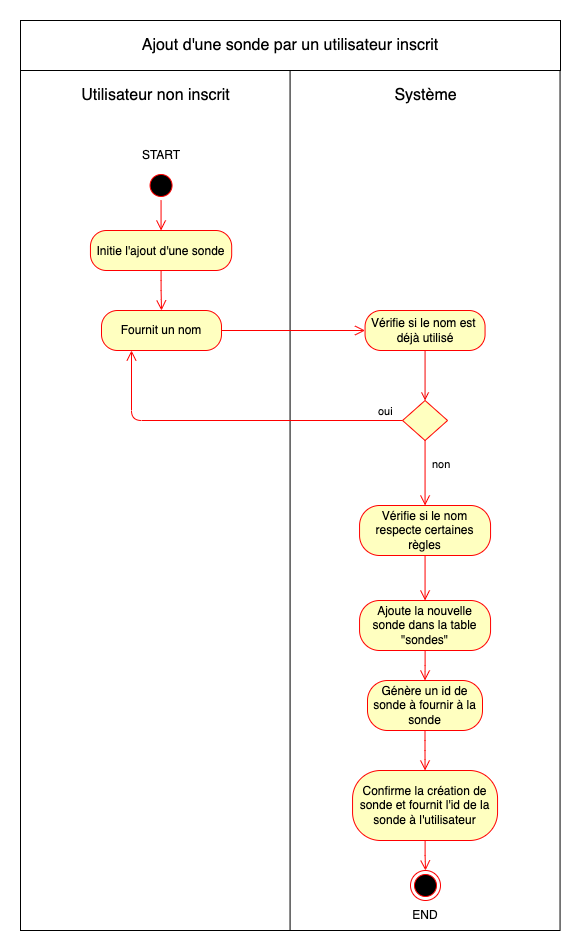

The diagram above was exported from draw.io. Its source (the exported page's mxGraphModel, read from the mxfile embedded in the PNG):
<mxGraphModel dx="1887" dy="769" grid="1" gridSize="10" guides="1" tooltips="1" connect="1" arrows="1" fold="1" page="1" pageScale="1" pageWidth="827" pageHeight="1169" background="#ffffff" math="0" shadow="0">
  <root>
    <mxCell id="0" />
    <mxCell id="1" parent="0" />
    <mxCell id="48" value="" style="rounded=0;whiteSpace=wrap;html=1;fontSize=12;" vertex="1" parent="1">
      <mxGeometry x="-210" y="150" width="270" height="860" as="geometry" />
    </mxCell>
    <mxCell id="49" value="" style="rounded=0;whiteSpace=wrap;html=1;fontSize=12;" vertex="1" parent="1">
      <mxGeometry x="59.56" y="150" width="270" height="860" as="geometry" />
    </mxCell>
    <mxCell id="2" value="Ajout d'une sonde par un utilisateur inscrit" style="rounded=0;whiteSpace=wrap;html=1;fontSize=16;" parent="1" vertex="1">
      <mxGeometry x="-210" y="100" width="540" height="50" as="geometry" />
    </mxCell>
    <mxCell id="5" value="Utilisateur non inscrit" style="text;html=1;strokeColor=none;fillColor=none;align=center;verticalAlign=middle;whiteSpace=wrap;rounded=0;fontSize=16;" parent="1" vertex="1">
      <mxGeometry x="-157.5" y="160" width="165" height="30" as="geometry" />
    </mxCell>
    <mxCell id="6" value="Système" style="text;html=1;strokeColor=none;fillColor=none;align=center;verticalAlign=middle;whiteSpace=wrap;rounded=0;fontSize=16;" parent="1" vertex="1">
      <mxGeometry x="112.5" y="160" width="165" height="30" as="geometry" />
    </mxCell>
    <mxCell id="8" value="" style="ellipse;html=1;shape=startState;fillColor=#000000;strokeColor=#ff0000;fontSize=16;" parent="1" vertex="1">
      <mxGeometry x="-84.44" y="250" width="30" height="30" as="geometry" />
    </mxCell>
    <mxCell id="9" value="" style="edgeStyle=orthogonalEdgeStyle;html=1;verticalAlign=bottom;endArrow=open;endSize=8;strokeColor=#ff0000;fontSize=16;entryX=0.5;entryY=0;entryDx=0;entryDy=0;" parent="1" source="8" target="10" edge="1">
      <mxGeometry relative="1" as="geometry">
        <mxPoint x="-69.44" y="300" as="targetPoint" />
      </mxGeometry>
    </mxCell>
    <mxCell id="10" value="&lt;font style=&quot;font-size: 12px;&quot;&gt;Initie l'ajout d'une sonde&lt;/font&gt;" style="rounded=1;whiteSpace=wrap;html=1;arcSize=40;fontColor=#000000;fillColor=#ffffc0;strokeColor=#ff0000;fontSize=16;" parent="1" vertex="1">
      <mxGeometry x="-140.06" y="310" width="141.25" height="40" as="geometry" />
    </mxCell>
    <mxCell id="11" value="" style="edgeStyle=orthogonalEdgeStyle;html=1;verticalAlign=bottom;endArrow=open;endSize=8;strokeColor=#ff0000;fontSize=16;exitX=0.5;exitY=1;exitDx=0;exitDy=0;entryX=0.5;entryY=0;entryDx=0;entryDy=0;" parent="1" source="10" target="40" edge="1">
      <mxGeometry relative="1" as="geometry">
        <mxPoint x="124.94" y="510" as="targetPoint" />
        <mxPoint x="-79.9600000000001" y="470" as="sourcePoint" />
        <Array as="points" />
      </mxGeometry>
    </mxCell>
    <mxCell id="30" style="edgeStyle=orthogonalEdgeStyle;html=1;entryX=0.5;entryY=0;entryDx=0;entryDy=0;strokeColor=#f40101;fontSize=12;endArrow=open;endFill=0;" parent="1" source="21" edge="1">
      <mxGeometry relative="1" as="geometry">
        <mxPoint x="194.55999999999995" y="480" as="targetPoint" />
      </mxGeometry>
    </mxCell>
    <mxCell id="21" value="Vérifie si le nom est&amp;nbsp; déjà utilisé" style="rounded=1;whiteSpace=wrap;html=1;arcSize=40;fontColor=#000000;fillColor=#ffffc0;strokeColor=#ff0000;fontSize=12;" parent="1" vertex="1">
      <mxGeometry x="134.56" y="390" width="120" height="40" as="geometry" />
    </mxCell>
    <mxCell id="31" value="Vérifie si le nom respecte certaines règles" style="rounded=1;whiteSpace=wrap;html=1;arcSize=40;fontColor=#000000;fillColor=#ffffc0;strokeColor=#ff0000;fontSize=12;" parent="1" vertex="1">
      <mxGeometry x="129.06" y="585" width="131" height="50" as="geometry" />
    </mxCell>
    <mxCell id="32" value="" style="edgeStyle=orthogonalEdgeStyle;html=1;verticalAlign=bottom;endArrow=open;endSize=8;strokeColor=#ff0000;fontSize=12;entryX=0.5;entryY=0;entryDx=0;entryDy=0;" parent="1" source="31" edge="1" target="33">
      <mxGeometry relative="1" as="geometry">
        <mxPoint x="195" y="740" as="targetPoint" />
      </mxGeometry>
    </mxCell>
    <mxCell id="33" value="Ajoute la nouvelle sonde dans la table &quot;sondes&quot;" style="rounded=1;whiteSpace=wrap;html=1;arcSize=40;fontColor=#000000;fillColor=#ffffc0;strokeColor=#ff0000;fontSize=12;" parent="1" vertex="1">
      <mxGeometry x="129.06" y="680" width="131" height="50" as="geometry" />
    </mxCell>
    <mxCell id="34" value="" style="edgeStyle=orthogonalEdgeStyle;html=1;verticalAlign=bottom;endArrow=open;endSize=8;strokeColor=#ff0000;fontSize=12;entryX=0.5;entryY=0;entryDx=0;entryDy=0;" parent="1" source="33" edge="1" target="35">
      <mxGeometry relative="1" as="geometry">
        <mxPoint x="195" y="840" as="targetPoint" />
      </mxGeometry>
    </mxCell>
    <mxCell id="35" value="Génère un id de sonde à fournir à la sonde" style="rounded=1;whiteSpace=wrap;html=1;arcSize=40;fontColor=#000000;fillColor=#ffffc0;strokeColor=#ff0000;fontSize=12;" parent="1" vertex="1">
      <mxGeometry x="137" y="760" width="115" height="50" as="geometry" />
    </mxCell>
    <mxCell id="36" value="" style="edgeStyle=orthogonalEdgeStyle;html=1;verticalAlign=bottom;endArrow=open;endSize=8;strokeColor=#ff0000;fontSize=12;entryX=0.5;entryY=0;entryDx=0;entryDy=0;" parent="1" source="35" edge="1" target="45">
      <mxGeometry relative="1" as="geometry">
        <mxPoint x="290" y="820" as="targetPoint" />
      </mxGeometry>
    </mxCell>
    <mxCell id="37" value="END" style="text;html=1;strokeColor=none;fillColor=none;align=center;verticalAlign=middle;whiteSpace=wrap;rounded=0;fontSize=12;" parent="1" vertex="1">
      <mxGeometry x="165" y="980" width="60" height="30" as="geometry" />
    </mxCell>
    <mxCell id="38" value="START" style="text;html=1;strokeColor=none;fillColor=none;align=center;verticalAlign=middle;whiteSpace=wrap;rounded=0;fontSize=12;" parent="1" vertex="1">
      <mxGeometry x="-99" y="220" width="60" height="30" as="geometry" />
    </mxCell>
    <mxCell id="40" value="Fournit un nom" style="rounded=1;whiteSpace=wrap;html=1;arcSize=40;fontColor=#000000;fillColor=#ffffc0;strokeColor=#ff0000;" vertex="1" parent="1">
      <mxGeometry x="-129" y="390" width="120" height="40" as="geometry" />
    </mxCell>
    <mxCell id="41" value="" style="edgeStyle=orthogonalEdgeStyle;html=1;verticalAlign=bottom;endArrow=open;endSize=8;strokeColor=#ff0000;entryX=0;entryY=0.5;entryDx=0;entryDy=0;" edge="1" source="40" parent="1" target="21">
      <mxGeometry relative="1" as="geometry">
        <mxPoint x="130" y="410" as="targetPoint" />
      </mxGeometry>
    </mxCell>
    <mxCell id="42" value="" style="rhombus;whiteSpace=wrap;html=1;fillColor=#ffffc0;strokeColor=#ff0000;" vertex="1" parent="1">
      <mxGeometry x="172.06" y="480" width="45" height="40" as="geometry" />
    </mxCell>
    <mxCell id="43" value="oui" style="edgeStyle=orthogonalEdgeStyle;html=1;align=left;verticalAlign=bottom;endArrow=open;endSize=8;strokeColor=#ff0000;entryX=0.25;entryY=1;entryDx=0;entryDy=0;" edge="1" source="42" parent="1" target="40">
      <mxGeometry x="-0.8457" relative="1" as="geometry">
        <mxPoint x="335" y="500" as="targetPoint" />
        <mxPoint as="offset" />
      </mxGeometry>
    </mxCell>
    <mxCell id="44" value="non" style="edgeStyle=orthogonalEdgeStyle;html=1;align=left;verticalAlign=top;endArrow=open;endSize=8;strokeColor=#ff0000;entryX=0.5;entryY=0;entryDx=0;entryDy=0;" edge="1" source="42" parent="1" target="31">
      <mxGeometry x="-0.6667" y="5" relative="1" as="geometry">
        <mxPoint x="195" y="580" as="targetPoint" />
        <mxPoint as="offset" />
      </mxGeometry>
    </mxCell>
    <mxCell id="45" value="Confirme la création de sonde et fournit l'id de la sonde à l'utilisateur" style="rounded=1;whiteSpace=wrap;html=1;arcSize=40;fontColor=#000000;fillColor=#ffffc0;strokeColor=#ff0000;" vertex="1" parent="1">
      <mxGeometry x="122.06" y="850" width="145" height="70" as="geometry" />
    </mxCell>
    <mxCell id="47" value="" style="edgeStyle=orthogonalEdgeStyle;html=1;verticalAlign=bottom;endArrow=open;endSize=8;strokeColor=#ff0000;startArrow=none;startFill=0;endFill=0;" edge="1" parent="1" source="45" target="7">
      <mxGeometry relative="1" as="geometry">
        <mxPoint x="195" y="970" as="targetPoint" />
        <mxPoint x="195" y="920" as="sourcePoint" />
        <Array as="points" />
      </mxGeometry>
    </mxCell>
    <mxCell id="7" value="" style="ellipse;html=1;shape=endState;fillColor=#000000;strokeColor=#ff0000;fontSize=16;" parent="1" vertex="1">
      <mxGeometry x="180" y="950" width="30" height="30" as="geometry" />
    </mxCell>
  </root>
</mxGraphModel>